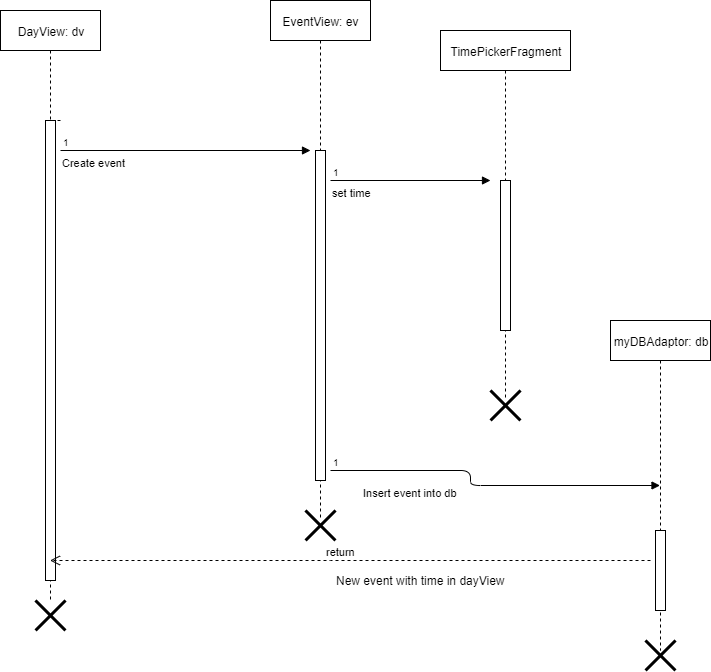

The diagram above was exported from draw.io. Its source (the exported page's mxGraphModel, read from the mxfile embedded in the PNG):
<mxGraphModel dx="880" dy="634" grid="1" gridSize="10" guides="1" tooltips="1" connect="1" arrows="1" fold="1" page="1" pageScale="1" pageWidth="850" pageHeight="1100" math="0" shadow="0">
  <root>
    <mxCell id="0" />
    <mxCell id="1" parent="0" />
    <mxCell id="q6E-bnwl629WHQDjpp-F-4" value="" style="endArrow=none;dashed=1;html=1;" edge="1" parent="1" target="q6E-bnwl629WHQDjpp-F-5">
      <mxGeometry width="50" height="50" relative="1" as="geometry">
        <mxPoint x="70" y="180" as="sourcePoint" />
        <mxPoint x="70" y="100" as="targetPoint" />
        <Array as="points" />
      </mxGeometry>
    </mxCell>
    <mxCell id="q6E-bnwl629WHQDjpp-F-5" value="DayView: dv" style="shape=umlLifeline;perimeter=lifelinePerimeter;whiteSpace=wrap;html=1;container=1;collapsible=0;recursiveResize=0;outlineConnect=0;" vertex="1" parent="1">
      <mxGeometry x="10" y="70" width="100" height="590" as="geometry" />
    </mxCell>
    <mxCell id="q6E-bnwl629WHQDjpp-F-6" value="" style="html=1;points=[];perimeter=orthogonalPerimeter;" vertex="1" parent="q6E-bnwl629WHQDjpp-F-5">
      <mxGeometry x="45" y="110" width="10" height="460" as="geometry" />
    </mxCell>
    <mxCell id="q6E-bnwl629WHQDjpp-F-7" value="Create event" style="endArrow=block;endFill=1;html=1;edgeStyle=orthogonalEdgeStyle;align=left;verticalAlign=top;" edge="1" parent="1">
      <mxGeometry x="-1" relative="1" as="geometry">
        <mxPoint x="70" y="210" as="sourcePoint" />
        <mxPoint x="320" y="210" as="targetPoint" />
      </mxGeometry>
    </mxCell>
    <mxCell id="q6E-bnwl629WHQDjpp-F-8" value="1" style="resizable=0;html=1;align=left;verticalAlign=bottom;labelBackgroundColor=#ffffff;fontSize=10;" connectable="0" vertex="1" parent="q6E-bnwl629WHQDjpp-F-7">
      <mxGeometry x="-1" relative="1" as="geometry" />
    </mxCell>
    <mxCell id="q6E-bnwl629WHQDjpp-F-9" value="EventView: ev" style="shape=umlLifeline;perimeter=lifelinePerimeter;whiteSpace=wrap;html=1;container=1;collapsible=0;recursiveResize=0;outlineConnect=0;" vertex="1" parent="1">
      <mxGeometry x="280" y="60" width="100" height="520" as="geometry" />
    </mxCell>
    <mxCell id="q6E-bnwl629WHQDjpp-F-10" value="" style="html=1;points=[];perimeter=orthogonalPerimeter;" vertex="1" parent="q6E-bnwl629WHQDjpp-F-9">
      <mxGeometry x="45" y="150" width="10" height="330" as="geometry" />
    </mxCell>
    <mxCell id="q6E-bnwl629WHQDjpp-F-11" value="set time" style="endArrow=block;endFill=1;html=1;edgeStyle=orthogonalEdgeStyle;align=left;verticalAlign=top;" edge="1" parent="1">
      <mxGeometry x="-1" relative="1" as="geometry">
        <mxPoint x="340" y="240" as="sourcePoint" />
        <mxPoint x="500" y="240" as="targetPoint" />
      </mxGeometry>
    </mxCell>
    <mxCell id="q6E-bnwl629WHQDjpp-F-12" value="1" style="resizable=0;html=1;align=left;verticalAlign=bottom;labelBackgroundColor=#ffffff;fontSize=10;" connectable="0" vertex="1" parent="q6E-bnwl629WHQDjpp-F-11">
      <mxGeometry x="-1" relative="1" as="geometry" />
    </mxCell>
    <mxCell id="q6E-bnwl629WHQDjpp-F-13" value="TimePickerFragment" style="shape=umlLifeline;perimeter=lifelinePerimeter;whiteSpace=wrap;html=1;container=1;collapsible=0;recursiveResize=0;outlineConnect=0;" vertex="1" parent="1">
      <mxGeometry x="450" y="90" width="130" height="370" as="geometry" />
    </mxCell>
    <mxCell id="q6E-bnwl629WHQDjpp-F-14" value="" style="html=1;points=[];perimeter=orthogonalPerimeter;" vertex="1" parent="q6E-bnwl629WHQDjpp-F-13">
      <mxGeometry x="60" y="150" width="10" height="150" as="geometry" />
    </mxCell>
    <mxCell id="q6E-bnwl629WHQDjpp-F-16" value="Insert event into db" style="endArrow=block;endFill=1;html=1;edgeStyle=orthogonalEdgeStyle;align=left;verticalAlign=top;" edge="1" parent="1" target="q6E-bnwl629WHQDjpp-F-20">
      <mxGeometry x="-0.8182" y="-10" relative="1" as="geometry">
        <mxPoint x="340" y="530" as="sourcePoint" />
        <mxPoint x="670" y="530" as="targetPoint" />
        <mxPoint as="offset" />
      </mxGeometry>
    </mxCell>
    <mxCell id="q6E-bnwl629WHQDjpp-F-17" value="1" style="resizable=0;html=1;align=left;verticalAlign=bottom;labelBackgroundColor=#ffffff;fontSize=10;" connectable="0" vertex="1" parent="q6E-bnwl629WHQDjpp-F-16">
      <mxGeometry x="-1" relative="1" as="geometry" />
    </mxCell>
    <mxCell id="q6E-bnwl629WHQDjpp-F-19" value="" style="shape=umlDestroy;whiteSpace=wrap;html=1;strokeWidth=3;" vertex="1" parent="1">
      <mxGeometry x="500" y="450" width="30" height="30" as="geometry" />
    </mxCell>
    <mxCell id="q6E-bnwl629WHQDjpp-F-20" value="myDBAdaptor: db" style="shape=umlLifeline;perimeter=lifelinePerimeter;whiteSpace=wrap;html=1;container=1;collapsible=0;recursiveResize=0;outlineConnect=0;" vertex="1" parent="1">
      <mxGeometry x="620" y="380" width="100" height="330" as="geometry" />
    </mxCell>
    <mxCell id="q6E-bnwl629WHQDjpp-F-21" value="" style="html=1;points=[];perimeter=orthogonalPerimeter;" vertex="1" parent="q6E-bnwl629WHQDjpp-F-20">
      <mxGeometry x="45" y="210" width="10" height="80" as="geometry" />
    </mxCell>
    <mxCell id="q6E-bnwl629WHQDjpp-F-22" value="" style="shape=umlDestroy;whiteSpace=wrap;html=1;strokeWidth=3;" vertex="1" parent="1">
      <mxGeometry x="655" y="700" width="30" height="30" as="geometry" />
    </mxCell>
    <mxCell id="q6E-bnwl629WHQDjpp-F-24" value="return" style="html=1;verticalAlign=bottom;endArrow=open;dashed=1;endSize=8;" edge="1" parent="1" target="q6E-bnwl629WHQDjpp-F-5">
      <mxGeometry x="0.0325" relative="1" as="geometry">
        <mxPoint x="660" y="620" as="sourcePoint" />
        <mxPoint x="100" y="610" as="targetPoint" />
        <Array as="points">
          <mxPoint x="330" y="620" />
        </Array>
        <mxPoint as="offset" />
      </mxGeometry>
    </mxCell>
    <mxCell id="q6E-bnwl629WHQDjpp-F-26" value="New event with time in dayView" style="text;html=1;align=center;verticalAlign=middle;resizable=0;points=[];;autosize=1;" vertex="1" parent="1">
      <mxGeometry x="340" y="630" width="180" height="20" as="geometry" />
    </mxCell>
    <mxCell id="q6E-bnwl629WHQDjpp-F-27" value="" style="shape=umlDestroy;whiteSpace=wrap;html=1;strokeWidth=3;" vertex="1" parent="1">
      <mxGeometry x="45" y="660" width="30" height="30" as="geometry" />
    </mxCell>
    <mxCell id="q6E-bnwl629WHQDjpp-F-28" value="" style="shape=umlDestroy;whiteSpace=wrap;html=1;strokeWidth=3;" vertex="1" parent="1">
      <mxGeometry x="315" y="570" width="30" height="30" as="geometry" />
    </mxCell>
  </root>
</mxGraphModel>